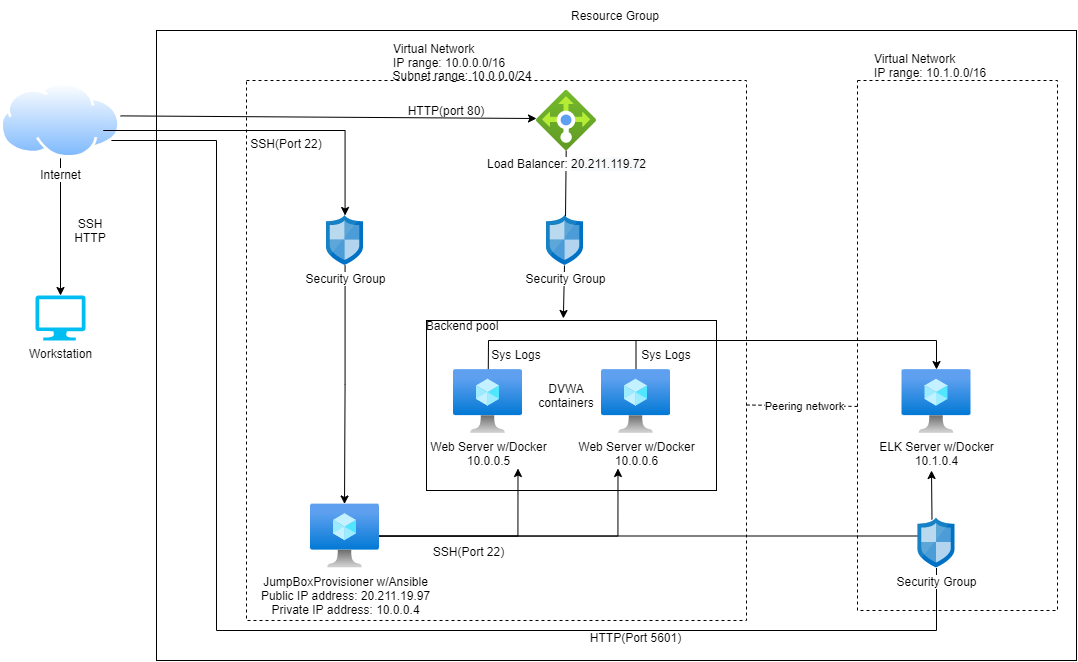

The diagram above was exported from draw.io. Its source (the exported page's mxGraphModel, read from the mxfile embedded in the PNG):
<mxGraphModel dx="2031" dy="1007" grid="1" gridSize="10" guides="1" tooltips="1" connect="1" arrows="1" fold="1" page="0" pageScale="1" pageWidth="1100" pageHeight="850" math="0" shadow="0">
  <root>
    <mxCell id="0" />
    <mxCell id="1" parent="0" />
    <mxCell id="w8UxpFphC_kxvCohk6SO-37" value="" style="rounded=0;whiteSpace=wrap;html=1;fillColor=none;" parent="1" vertex="1">
      <mxGeometry x="310" y="100" width="920" height="630" as="geometry" />
    </mxCell>
    <mxCell id="w8UxpFphC_kxvCohk6SO-36" value="" style="rounded=0;whiteSpace=wrap;html=1;fillColor=none;dashed=1;" parent="1" vertex="1">
      <mxGeometry x="400" y="150" width="500" height="540" as="geometry" />
    </mxCell>
    <mxCell id="w8UxpFphC_kxvCohk6SO-7" value="" style="rounded=0;whiteSpace=wrap;html=1;fillColor=none;dashed=1;" parent="1" vertex="1">
      <mxGeometry x="1011" y="150" width="200" height="530" as="geometry" />
    </mxCell>
    <mxCell id="_fjj068Wk6ZULa3gOAZI-17" value="" style="rounded=0;whiteSpace=wrap;html=1;fillColor=none;" parent="1" vertex="1">
      <mxGeometry x="580" y="390" width="290" height="170" as="geometry" />
    </mxCell>
    <mxCell id="iF551ueeG_l2yMfpBshW-1" value="Workstation&lt;br&gt;" style="verticalLabelPosition=bottom;html=1;verticalAlign=top;align=center;strokeColor=none;fillColor=#00BEF2;shape=mxgraph.azure.computer;pointerEvents=1;" parent="1" vertex="1">
      <mxGeometry x="189" y="365" width="50" height="45" as="geometry" />
    </mxCell>
    <mxCell id="_fjj068Wk6ZULa3gOAZI-6" value="" style="edgeStyle=orthogonalEdgeStyle;rounded=0;orthogonalLoop=1;jettySize=auto;html=1;exitX=0.5;exitY=1;exitDx=0;exitDy=0;" parent="1" source="iF551ueeG_l2yMfpBshW-2" target="iF551ueeG_l2yMfpBshW-1" edge="1">
      <mxGeometry relative="1" as="geometry">
        <mxPoint x="226" y="227.79999999999995" as="sourcePoint" />
      </mxGeometry>
    </mxCell>
    <mxCell id="w8UxpFphC_kxvCohk6SO-26" style="edgeStyle=none;rounded=0;orthogonalLoop=1;jettySize=auto;html=1;entryX=0;entryY=0.55;entryDx=0;entryDy=0;entryPerimeter=0;endArrow=classic;endFill=1;" parent="1" edge="1">
      <mxGeometry relative="1" as="geometry">
        <mxPoint x="273.99699782389735" y="185.37813233922623" as="sourcePoint" />
        <mxPoint x="690" y="188" as="targetPoint" />
      </mxGeometry>
    </mxCell>
    <mxCell id="iF551ueeG_l2yMfpBshW-2" value="Internet" style="aspect=fixed;perimeter=ellipsePerimeter;html=1;align=center;shadow=0;dashed=0;spacingTop=3;image;image=img/lib/active_directory/internet_cloud.svg;" parent="1" vertex="1">
      <mxGeometry x="154" y="152.2" width="120" height="75.6" as="geometry" />
    </mxCell>
    <mxCell id="iF551ueeG_l2yMfpBshW-5" value="SSH&lt;br&gt;HTTP" style="text;html=1;strokeColor=none;fillColor=none;align=center;verticalAlign=middle;whiteSpace=wrap;rounded=0;" parent="1" vertex="1">
      <mxGeometry x="214" y="285" width="60" height="30" as="geometry" />
    </mxCell>
    <mxCell id="iF551ueeG_l2yMfpBshW-6" value="Resource Group" style="text;html=1;strokeColor=none;fillColor=none;align=center;verticalAlign=middle;whiteSpace=wrap;rounded=0;" parent="1" vertex="1">
      <mxGeometry x="714" y="70" width="110" height="30" as="geometry" />
    </mxCell>
    <mxCell id="_fjj068Wk6ZULa3gOAZI-9" style="edgeStyle=orthogonalEdgeStyle;rounded=0;orthogonalLoop=1;jettySize=auto;html=1;entryX=0.493;entryY=0;entryDx=0;entryDy=0;entryPerimeter=0;" parent="1" source="_fjj068Wk6ZULa3gOAZI-1" target="_fjj068Wk6ZULa3gOAZI-2" edge="1">
      <mxGeometry relative="1" as="geometry" />
    </mxCell>
    <mxCell id="_fjj068Wk6ZULa3gOAZI-1" value="Security Group" style="sketch=0;aspect=fixed;html=1;points=[];align=center;image;fontSize=12;image=img/lib/mscae/Network_Security_Groups_Classic.svg;" parent="1" vertex="1">
      <mxGeometry x="480" y="285" width="37" height="50" as="geometry" />
    </mxCell>
    <mxCell id="_fjj068Wk6ZULa3gOAZI-10" style="edgeStyle=orthogonalEdgeStyle;rounded=0;orthogonalLoop=1;jettySize=auto;html=1;" parent="1" source="_fjj068Wk6ZULa3gOAZI-2" edge="1">
      <mxGeometry relative="1" as="geometry">
        <mxPoint x="771.5" y="538" as="targetPoint" />
      </mxGeometry>
    </mxCell>
    <mxCell id="_fjj068Wk6ZULa3gOAZI-12" style="edgeStyle=orthogonalEdgeStyle;rounded=0;orthogonalLoop=1;jettySize=auto;html=1;" parent="1" source="_fjj068Wk6ZULa3gOAZI-2" edge="1">
      <mxGeometry relative="1" as="geometry">
        <mxPoint x="671.5" y="538" as="targetPoint" />
      </mxGeometry>
    </mxCell>
    <mxCell id="_df4zs1f7RVhq3hnnPU_-4" style="edgeStyle=orthogonalEdgeStyle;rounded=0;orthogonalLoop=1;jettySize=auto;html=1;entryX=0.77;entryY=0.36;entryDx=0;entryDy=0;entryPerimeter=0;endArrow=none;endFill=0;" edge="1" parent="1" source="_fjj068Wk6ZULa3gOAZI-2" target="w8UxpFphC_kxvCohk6SO-20">
      <mxGeometry relative="1" as="geometry" />
    </mxCell>
    <mxCell id="_fjj068Wk6ZULa3gOAZI-2" value="JumpBoxProvisioner w/Ansible&lt;br&gt;Public IP address: 20.211.19.97&lt;br&gt;Private IP address: 10.0.0.4" style="aspect=fixed;html=1;points=[];align=center;image;fontSize=12;image=img/lib/azure2/compute/Virtual_Machine.svg;" parent="1" vertex="1">
      <mxGeometry x="464" y="573.5" width="69" height="64" as="geometry" />
    </mxCell>
    <mxCell id="w8UxpFphC_kxvCohk6SO-10" style="rounded=0;orthogonalLoop=1;jettySize=auto;html=1;exitX=1;exitY=0.5;exitDx=0;exitDy=0;endArrow=none;endFill=0;dashed=1;entryX=0.01;entryY=0.615;entryDx=0;entryDy=0;entryPerimeter=0;" parent="1" edge="1" target="w8UxpFphC_kxvCohk6SO-7">
      <mxGeometry relative="1" as="geometry">
        <mxPoint x="900" y="474.5" as="sourcePoint" />
        <mxPoint x="1000" y="475" as="targetPoint" />
      </mxGeometry>
    </mxCell>
    <mxCell id="w8UxpFphC_kxvCohk6SO-11" value="Peering network" style="edgeLabel;html=1;align=center;verticalAlign=middle;resizable=0;points=[];" parent="w8UxpFphC_kxvCohk6SO-10" vertex="1" connectable="0">
      <mxGeometry x="0.2" y="-1" relative="1" as="geometry">
        <mxPoint x="-10" y="-1" as="offset" />
      </mxGeometry>
    </mxCell>
    <mxCell id="w8UxpFphC_kxvCohk6SO-30" style="edgeStyle=none;rounded=0;orthogonalLoop=1;jettySize=auto;html=1;startArrow=none;startFill=0;endArrow=classic;endFill=1;" parent="1" source="_fjj068Wk6ZULa3gOAZI-3" target="w8UxpFphC_kxvCohk6SO-12" edge="1">
      <mxGeometry relative="1" as="geometry">
        <mxPoint x="1090" y="410" as="targetPoint" />
        <Array as="points">
          <mxPoint x="642" y="410" />
          <mxPoint x="1090" y="410" />
        </Array>
      </mxGeometry>
    </mxCell>
    <mxCell id="_fjj068Wk6ZULa3gOAZI-3" value="Web Server w/Docker&lt;br&gt;10.0.0.5" style="aspect=fixed;html=1;points=[];align=center;image;fontSize=12;image=img/lib/azure2/compute/Virtual_Machine.svg;" parent="1" vertex="1">
      <mxGeometry x="607" y="439" width="69" height="64" as="geometry" />
    </mxCell>
    <mxCell id="w8UxpFphC_kxvCohk6SO-31" style="edgeStyle=none;rounded=0;orthogonalLoop=1;jettySize=auto;html=1;startArrow=none;startFill=0;endArrow=none;endFill=0;" parent="1" source="_fjj068Wk6ZULa3gOAZI-4" edge="1">
      <mxGeometry relative="1" as="geometry">
        <mxPoint x="789.5" y="410" as="targetPoint" />
      </mxGeometry>
    </mxCell>
    <mxCell id="_fjj068Wk6ZULa3gOAZI-4" value="Web Server w/Docker&lt;br&gt;10.0.0.6" style="aspect=fixed;html=1;points=[];align=center;image;fontSize=12;image=img/lib/azure2/compute/Virtual_Machine.svg;" parent="1" vertex="1">
      <mxGeometry x="755" y="439" width="69" height="64" as="geometry" />
    </mxCell>
    <mxCell id="_fjj068Wk6ZULa3gOAZI-5" style="edgeStyle=orthogonalEdgeStyle;rounded=0;orthogonalLoop=1;jettySize=auto;html=1;" parent="1" target="_fjj068Wk6ZULa3gOAZI-1" edge="1">
      <mxGeometry relative="1" as="geometry">
        <mxPoint x="270" y="200" as="sourcePoint" />
        <Array as="points">
          <mxPoint x="257" y="200" />
          <mxPoint x="499" y="200" />
        </Array>
      </mxGeometry>
    </mxCell>
    <mxCell id="_fjj068Wk6ZULa3gOAZI-8" value="Virtual Network &lt;br&gt;IP range: 10.0.0.0/16" style="text;html=1;strokeColor=none;fillColor=none;align=left;verticalAlign=middle;whiteSpace=wrap;rounded=0;" parent="1" vertex="1">
      <mxGeometry x="545" y="110" width="205" height="30" as="geometry" />
    </mxCell>
    <mxCell id="w8UxpFphC_kxvCohk6SO-35" style="edgeStyle=none;rounded=0;orthogonalLoop=1;jettySize=auto;html=1;entryX=0.514;entryY=0.02;entryDx=0;entryDy=0;entryPerimeter=0;startArrow=none;startFill=0;endArrow=none;endFill=0;" parent="1" source="_fjj068Wk6ZULa3gOAZI-13" target="w8UxpFphC_kxvCohk6SO-3" edge="1">
      <mxGeometry relative="1" as="geometry" />
    </mxCell>
    <mxCell id="_fjj068Wk6ZULa3gOAZI-13" value="Load Balancer:&amp;nbsp;&lt;span style=&quot;background-color: rgb(248 , 249 , 250)&quot;&gt;20.211.119.72&lt;/span&gt;" style="aspect=fixed;html=1;points=[];align=center;image;fontSize=12;image=img/lib/azure2/networking/Load_Balancers.svg;" parent="1" vertex="1">
      <mxGeometry x="690" y="160" width="60" height="60" as="geometry" />
    </mxCell>
    <mxCell id="_fjj068Wk6ZULa3gOAZI-21" value="HTTP(port 80)" style="text;html=1;strokeColor=none;fillColor=none;align=center;verticalAlign=middle;whiteSpace=wrap;rounded=0;" parent="1" vertex="1">
      <mxGeometry x="560" y="165" width="80" height="30" as="geometry" />
    </mxCell>
    <mxCell id="_fjj068Wk6ZULa3gOAZI-22" value="SSH(Port 22)" style="text;html=1;strokeColor=none;fillColor=none;align=center;verticalAlign=middle;whiteSpace=wrap;rounded=0;" parent="1" vertex="1">
      <mxGeometry x="580" y="605.5" width="85" height="30" as="geometry" />
    </mxCell>
    <mxCell id="_fjj068Wk6ZULa3gOAZI-23" value="Subnet range: 10.0.0.0/24" style="text;html=1;strokeColor=none;fillColor=none;align=center;verticalAlign=middle;whiteSpace=wrap;rounded=0;" parent="1" vertex="1">
      <mxGeometry x="541" y="130" width="150" height="30" as="geometry" />
    </mxCell>
    <mxCell id="_fjj068Wk6ZULa3gOAZI-25" value="SSH(Port 22)" style="text;html=1;strokeColor=none;fillColor=none;align=center;verticalAlign=middle;whiteSpace=wrap;rounded=0;" parent="1" vertex="1">
      <mxGeometry x="400" y="197.8" width="80" height="30" as="geometry" />
    </mxCell>
    <mxCell id="w8UxpFphC_kxvCohk6SO-23" style="edgeStyle=none;rounded=0;orthogonalLoop=1;jettySize=auto;html=1;entryX=0.472;entryY=-0.012;entryDx=0;entryDy=0;entryPerimeter=0;endArrow=classic;endFill=1;" parent="1" source="w8UxpFphC_kxvCohk6SO-3" target="_fjj068Wk6ZULa3gOAZI-17" edge="1">
      <mxGeometry relative="1" as="geometry" />
    </mxCell>
    <mxCell id="w8UxpFphC_kxvCohk6SO-3" value="Security Group" style="sketch=0;aspect=fixed;html=1;points=[];align=center;image;fontSize=12;image=img/lib/mscae/Network_Security_Groups_Classic.svg;" parent="1" vertex="1">
      <mxGeometry x="700" y="285" width="37" height="50" as="geometry" />
    </mxCell>
    <mxCell id="w8UxpFphC_kxvCohk6SO-5" value="Backend pool" style="text;html=1;strokeColor=none;fillColor=none;align=center;verticalAlign=middle;whiteSpace=wrap;rounded=0;" parent="1" vertex="1">
      <mxGeometry x="570" y="380" width="92" height="30" as="geometry" />
    </mxCell>
    <mxCell id="w8UxpFphC_kxvCohk6SO-29" style="edgeStyle=none;rounded=0;orthogonalLoop=1;jettySize=auto;html=1;entryX=0.378;entryY=0.03;entryDx=0;entryDy=0;entryPerimeter=0;startArrow=classic;startFill=1;endArrow=none;endFill=0;" parent="1" target="w8UxpFphC_kxvCohk6SO-20" edge="1">
      <mxGeometry relative="1" as="geometry">
        <mxPoint x="1085" y="540" as="sourcePoint" />
      </mxGeometry>
    </mxCell>
    <mxCell id="w8UxpFphC_kxvCohk6SO-12" value="ELK Server w/Docker&lt;br&gt;10.1.0.4" style="aspect=fixed;html=1;points=[];align=center;image;fontSize=12;image=img/lib/azure2/compute/Virtual_Machine.svg;" parent="1" vertex="1">
      <mxGeometry x="1055.5" y="439" width="69" height="64" as="geometry" />
    </mxCell>
    <mxCell id="_df4zs1f7RVhq3hnnPU_-2" style="edgeStyle=orthogonalEdgeStyle;rounded=0;orthogonalLoop=1;jettySize=auto;html=1;endArrow=none;endFill=0;" edge="1" parent="1" source="w8UxpFphC_kxvCohk6SO-20" target="iF551ueeG_l2yMfpBshW-2">
      <mxGeometry relative="1" as="geometry">
        <mxPoint x="280" y="210" as="targetPoint" />
        <Array as="points">
          <mxPoint x="1090" y="700" />
          <mxPoint x="370" y="700" />
          <mxPoint x="370" y="210" />
        </Array>
      </mxGeometry>
    </mxCell>
    <mxCell id="w8UxpFphC_kxvCohk6SO-20" value="Security Group" style="sketch=0;aspect=fixed;html=1;points=[];align=center;image;fontSize=12;image=img/lib/mscae/Network_Security_Groups_Classic.svg;" parent="1" vertex="1">
      <mxGeometry x="1071.5" y="587.5" width="37" height="50" as="geometry" />
    </mxCell>
    <mxCell id="w8UxpFphC_kxvCohk6SO-32" value="Sys Logs" style="text;html=1;strokeColor=none;fillColor=none;align=center;verticalAlign=middle;whiteSpace=wrap;rounded=0;" parent="1" vertex="1">
      <mxGeometry x="640" y="409" width="60" height="30" as="geometry" />
    </mxCell>
    <mxCell id="w8UxpFphC_kxvCohk6SO-34" value="Sys Logs" style="text;html=1;strokeColor=none;fillColor=none;align=center;verticalAlign=middle;whiteSpace=wrap;rounded=0;" parent="1" vertex="1">
      <mxGeometry x="790" y="409" width="60" height="30" as="geometry" />
    </mxCell>
    <mxCell id="0WqU0pw7Worf_9QNXslo-1" value="HTTP(Port 5601)" style="text;html=1;strokeColor=none;fillColor=none;align=center;verticalAlign=middle;whiteSpace=wrap;rounded=0;" parent="1" vertex="1">
      <mxGeometry x="738" y="692" width="103" height="30" as="geometry" />
    </mxCell>
    <mxCell id="0WqU0pw7Worf_9QNXslo-2" value="DVWA&lt;br&gt;containers" style="text;html=1;strokeColor=none;fillColor=none;align=center;verticalAlign=middle;whiteSpace=wrap;rounded=0;" parent="1" vertex="1">
      <mxGeometry x="690" y="450" width="60" height="30" as="geometry" />
    </mxCell>
    <mxCell id="_df4zs1f7RVhq3hnnPU_-7" value="Virtual Network &lt;br&gt;IP range: 10.1.0.0/16" style="text;html=1;strokeColor=none;fillColor=none;align=left;verticalAlign=middle;whiteSpace=wrap;rounded=0;" vertex="1" parent="1">
      <mxGeometry x="1026" y="120" width="205" height="30" as="geometry" />
    </mxCell>
  </root>
</mxGraphModel>